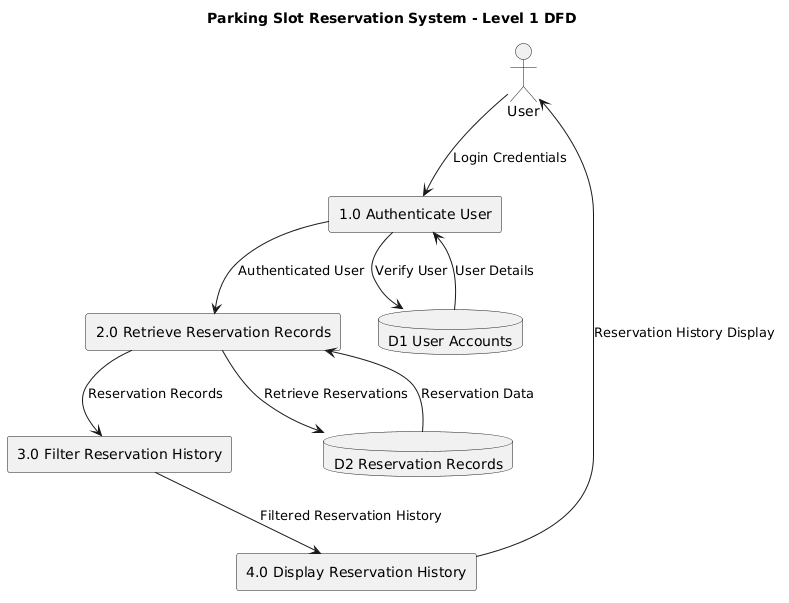

The diagram above was rendered by PlantUML. Its source (embedded in the PNG):
@startuml
title Parking Slot Reservation System - Level 1 DFD

actor User

rectangle "1.0 Authenticate User" as P1
rectangle "2.0 Retrieve Reservation Records" as P2
rectangle "3.0 Filter Reservation History" as P3
rectangle "4.0 Display Reservation History" as P4

database "D1 User Accounts" as D1
database "D2 Reservation Records" as D2

User --> P1 : Login Credentials

P1 --> D1 : Verify User
D1 --> P1 : User Details

P1 --> P2 : Authenticated User

P2 --> D2 : Retrieve Reservations
D2 --> P2 : Reservation Data

P2 --> P3 : Reservation Records

P3 --> P4 : Filtered Reservation History

P4 --> User : Reservation History Display
@enduml